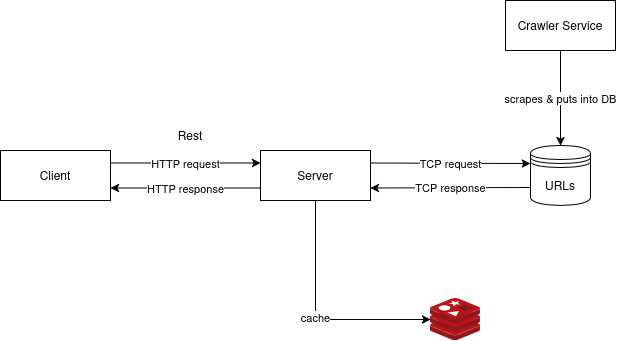

The diagram above was exported from draw.io. Its source (the exported page's mxGraphModel, read from the mxfile embedded in the PNG):
<mxGraphModel dx="1305" dy="815" grid="1" gridSize="10" guides="1" tooltips="1" connect="1" arrows="1" fold="1" page="1" pageScale="1" pageWidth="850" pageHeight="1100" background="none" math="0" shadow="0">
  <root>
    <mxCell id="0" />
    <mxCell id="1" parent="0" />
    <mxCell id="19" edge="1" parent="1" source="16" style="edgeStyle=none;html=1;exitX=1;exitY=0.25;exitDx=0;exitDy=0;entryX=0;entryY=0.25;entryDx=0;entryDy=0;" target="17" value="HTTP request">
      <mxGeometry relative="1" as="geometry" />
    </mxCell>
    <mxCell id="16" parent="1" style="html=1;whiteSpace=wrap;" value="Client" vertex="1">
      <mxGeometry height="50" width="110" x="70" y="360" as="geometry" />
    </mxCell>
    <mxCell id="20" edge="1" parent="1" source="17" style="edgeStyle=none;html=1;exitX=0;exitY=0.75;exitDx=0;exitDy=0;entryX=1;entryY=0.75;entryDx=0;entryDy=0;" target="16" value="HTTP response">
      <mxGeometry relative="1" as="geometry" />
    </mxCell>
    <mxCell id="22" edge="1" parent="1" source="17" style="edgeStyle=none;html=1;exitX=1;exitY=0.25;exitDx=0;exitDy=0;entryX=0;entryY=0.3;entryDx=0;entryDy=0;" target="18" value="TCP request">
      <mxGeometry relative="1" as="geometry" />
    </mxCell>
    <mxCell id="28" edge="1" parent="1" source="17" style="edgeStyle=orthogonalEdgeStyle;html=1;" target="27" value="cache">
      <mxGeometry relative="1" as="geometry">
        <Array as="points">
          <mxPoint x="385" y="529" />
        </Array>
      </mxGeometry>
    </mxCell>
    <mxCell id="17" parent="1" style="html=1;whiteSpace=wrap;" value="Server" vertex="1">
      <mxGeometry height="50" width="110" x="330" y="360" as="geometry" />
    </mxCell>
    <mxCell id="23" edge="1" parent="1" source="18" style="edgeStyle=none;html=1;exitX=0;exitY=0.7;exitDx=0;exitDy=0;entryX=1;entryY=0.75;entryDx=0;entryDy=0;" target="17" value="TCP response">
      <mxGeometry relative="1" as="geometry" />
    </mxCell>
    <mxCell id="18" parent="1" style="shape=datastore;whiteSpace=wrap;html=1;" value="URLs" vertex="1">
      <mxGeometry height="60" width="60" x="600" y="355" as="geometry" />
    </mxCell>
    <mxCell id="21" parent="1" style="text;html=1;align=center;verticalAlign=middle;whiteSpace=wrap;rounded=0;" value="Rest" vertex="1">
      <mxGeometry height="30" width="60" x="230" y="330" as="geometry" />
    </mxCell>
    <mxCell id="26" edge="1" parent="1" source="24" style="edgeStyle=none;html=1;" target="18" value="scrapes &amp;amp; puts into DB">
      <mxGeometry relative="1" as="geometry" />
    </mxCell>
    <mxCell id="24" parent="1" style="html=1;whiteSpace=wrap;" value="Crawler Service" vertex="1">
      <mxGeometry height="50" width="110" x="575" y="210" as="geometry" />
    </mxCell>
    <mxCell id="27" parent="1" style="image;sketch=0;aspect=fixed;html=1;points=[];align=center;fontSize=12;image=img/lib/mscae/Cache_Redis_Product.svg;" value="" vertex="1">
      <mxGeometry height="42" width="50" x="500" y="508" as="geometry" />
    </mxCell>
  </root>
</mxGraphModel>